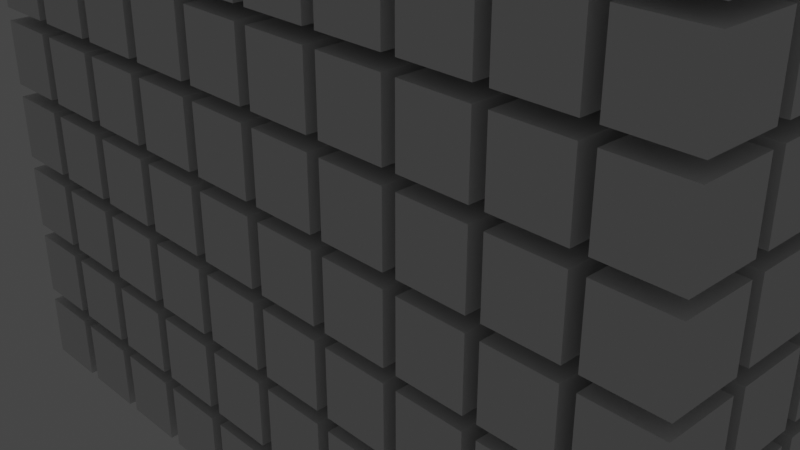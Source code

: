 # Source: CoinBasket.blend  (saved by Blender 3.6.11; exported with 4.5.12 LTS)
import bpy
from mathutils import Matrix  # noqa: F401  (used for matrix-valued properties, if any)

bpy.ops.wm.read_factory_settings(use_empty=True)
scene = bpy.context.scene
scene.name = 'Scene'

# ---- collections
col_collection = bpy.data.collections.new('Collection'); scene.collection.children.link(col_collection)

# ---- world
world_world = bpy.data.worlds.new('World'); scene.world = world_world
world_world.use_nodes = True; world_world.node_tree.nodes.clear()
_N = world_world.node_tree.nodes; _L = world_world.node_tree.links
n0 = _N.new('ShaderNodeOutputWorld'); n0.name = 'World Output'; n0.location = (300, 300)
n1 = _N.new('ShaderNodeBackground'); n1.name = 'Background'; n1.location = (10, 300)
n1.inputs[0].default_value = (0.05088, 0.05088, 0.05088, 1.0)
_L.new(n1.outputs[0], n0.inputs[0])
n0.is_active_output = True
world_world.color = (0.05088, 0.05088, 0.05088)
world_world.use_sun_shadow = False
world_world.sun_shadow_jitter_overblur = 0.0

# ---- cameras
cam_camera = bpy.data.cameras.new('Camera')
cam_camera.clip_end = 100.0
cam_camera.ortho_scale = 7.314

# ---- lights
light_light = bpy.data.lights.new('Light', 'POINT')
light_light.transmission_factor = 0.0
light_light.energy = 1000.0
light_light.shadow_soft_size = 0.1
light_light.shadow_maximum_resolution = 0.006
light_light.use_absolute_resolution = True

# ---- meshes
me_002 = bpy.data.meshes.new('立方体.002')
me_002.from_pydata([(-0.2, -0.2, -0.2), (-0.2, -0.2, 0.2), (-0.2, 0.2, -0.2), (-0.2, 0.2, 0.2), (0.2, -0.2, -0.2), (0.2, -0.2, 0.2), (0.2, 0.2, -0.2), (0.2, 0.2, 0.2)], [], [(0, 1, 3, 2), (2, 3, 7, 6), (6, 7, 5, 4), (4, 5, 1, 0), (2, 6, 4, 0), (7, 3, 1, 5)])
_uv = me_002.uv_layers.new(name='UV 贴图')
_uv.uv.foreach_set('vector', [0.375, 0.0, 0.625, 0.0, 0.625, 0.25, 0.375, 0.25, 0.375, 0.25, 0.625, 0.25, 0.625, 0.5, 0.375, 0.5, 0.375, 0.5, 0.625, 0.5, 0.625, 0.75, 0.375, 0.75, 0.375, 0.75, 0.625, 0.75, 0.625, 1.0, 0.375, 1.0, 0.125, 0.5, 0.375, 0.5, 0.375, 0.75, 0.125, 0.75, 0.625, 0.5, 0.875, 0.5, 0.875, 0.75, 0.625, 0.75])
me_002.update()
me_003 = bpy.data.meshes.new('立方体.003')
me_003.from_pydata([(-1.312, 4.902e-08, 1.121), (-0.9839, 2.147, 0.7945), (-1.312, -4.93e-08, -1.128), (-0.9839, 2.147, -0.7993), (1.311, 4.902e-08, 1.121), (0.9839, 2.147, 0.7945), (1.311, -4.93e-08, -1.128), (0.9839, 2.147, -0.7993), (-1.024, 3.315e-08, 0.7584), (1.031, 3.315e-08, 0.7584), (-0.7733, 1.826, 0.5221), (0.7741, 1.826, 0.5221), (-1.024, -3.287e-08, -0.7519), (1.031, -3.287e-08, -0.7519), (-0.7733, 1.826, -0.5173), (0.7741, 1.826, -0.5173)], [], [(0, 1, 3, 2), (2, 3, 7, 6), (6, 7, 5, 4), (4, 5, 11, 9), (2, 6, 4, 9, 8, 0), (7, 3, 1, 5), (9, 11, 15, 13), (8, 10, 1, 0), (1, 10, 11, 5), (13, 15, 14, 12), (10, 8, 12, 14), (11, 10, 14, 15), (8, 9, 13, 12)])
_uv = me_003.uv_layers.new(name='UV 贴图')
_uv.uv.foreach_set('vector', [0.375, 0.0, 0.625, 0.0, 0.625, 0.25, 0.375, 0.25, 0.375, 0.25, 0.625, 0.25, 0.625, 0.5, 0.375, 0.5, 0.375, 0.5, 0.625, 0.5, 0.625, 0.75, 0.375, 0.75, 0.375, 0.75, 0.625, 0.75, 0.5316, 0.7979, 0.375, 0.7946, 0.125, 0.5, 0.375, 0.5, 0.375, 0.75, 0.3304, 0.75, 0.176, 0.75, 0.125, 0.75, 0.625, 0.5, 0.875, 0.5, 0.875, 0.75, 0.625, 0.75, 0.375, 0.7946, 0.5316, 0.7979, 0.5316, 0.7979, 0.375, 0.7946, 0.375, 0.949, 0.5327, 0.9496, 0.625, 1.0, 0.375, 1.0, 0.625, 1.0, 0.5327, 0.9496, 0.5316, 0.7979, 0.625, 0.75, 0.375, 0.7946, 0.5316, 0.7979, 0.5327, 0.9496, 0.375, 0.949, 0.5327, 0.9496, 0.375, 0.949, 0.375, 0.949, 0.5327, 0.9496, 0.5316, 0.7979, 0.5327, 0.9496, 0.5327, 0.9496, 0.5316, 0.7979, 0.176, 0.75, 0.3304, 0.75, 0.3304, 0.75, 0.176, 0.75])
me_003.update()
me_x = bpy.data.meshes.new('立方体')
me_x.from_pydata([(-1.0, -1.0, -1.0), (-1.0, -1.0, 1.0), (-1.0, 1.0, -1.0), (-1.0, 1.0, 1.0), (1.0, -1.0, -1.0), (1.0, -1.0, 1.0), (1.0, 1.0, -1.0), (1.0, 1.0, 1.0)], [], [(0, 1, 3, 2), (2, 3, 7, 6), (6, 7, 5, 4), (4, 5, 1, 0), (2, 6, 4, 0), (7, 3, 1, 5)])
_uv = me_x.uv_layers.new(name='UV 贴图')
_uv.uv.foreach_set('vector', [0.375, 0.0, 0.625, 0.0, 0.625, 0.25, 0.375, 0.25, 0.375, 0.25, 0.625, 0.25, 0.625, 0.5, 0.375, 0.5, 0.375, 0.5, 0.625, 0.5, 0.625, 0.75, 0.375, 0.75, 0.375, 0.75, 0.625, 0.75, 0.625, 1.0, 0.375, 1.0, 0.125, 0.5, 0.375, 0.5, 0.375, 0.75, 0.125, 0.75, 0.625, 0.5, 0.875, 0.5, 0.875, 0.75, 0.625, 0.75])
me_x.update()

# ---- objects
ob_light = bpy.data.objects.new('Light', light_light)
ob_camera = bpy.data.objects.new('Camera', cam_camera)
ob_002 = bpy.data.objects.new('立方体.002', me_002)
ob_001 = bpy.data.objects.new('立方体.001', me_003)
ob_x = bpy.data.objects.new('立方体', me_x)

# ---- transforms, parenting, visibility, modifiers, constraints
ob_light.location = (4.076, 1.005, 5.904)
ob_light.rotation_euler = (0.6503, 0.05522, 1.866)
ob_light.lock_rotations_4d = False
ob_light.empty_display_type = 'ARROWS'
ob_light.color = (0.0, 0.0, 0.0, 0.0)
ob_light.lineart.crease_threshold = 0.0
ob_camera.location = (7.359, -6.926, 4.958)
ob_camera.rotation_euler = (1.109, 0.0, 0.8149)
ob_camera.lock_rotations_4d = False
ob_camera.empty_display_type = 'ARROWS'
ob_camera.color = (0.0, 0.0, 0.0, 0.0)
ob_camera.display_type = 'WIRE'
ob_camera.lineart.crease_threshold = 0.0
ob_002.location = (-1.8, -2.5, -1.01)
ob_002.scale = (1.5, 1.5, 1.5)
_m = ob_002.modifiers.new('阵列', 'ARRAY')
_m.count = 10
_m.relative_offset_displace = (1.2, 0.0, 0.0)
_m = ob_002.modifiers.new('阵列.001', 'ARRAY')
_m.count = 10
_m.relative_offset_displace = (0.0, 1.2, 0.0)
_m = ob_002.modifiers.new('阵列.002', 'ARRAY')
_m.count = 10
_m.relative_offset_displace = (0.0, 0.0, 1.2)
ob_001.location = (0.0, 0.0, 0.0)
ob_001.rotation_euler = (1.571, 0.0, 0.0)
_m = ob_001.modifiers.new('布尔', 'BOOLEAN')
_m.object = ob_002
_m.solver = 'FAST'
_m = ob_001.modifiers.new('布尔.001', 'BOOLEAN')
_m.object = ob_x
ob_x.location = (0.0, -0.2936, 0.0)

# ---- collection membership
col_collection.objects.link(ob_light)
col_collection.objects.link(ob_camera)
col_collection.objects.link(ob_002)
col_collection.objects.link(ob_001)
col_collection.objects.link(ob_x)

# ---- scene / render settings (as saved in the file)
scene.camera = ob_camera
scene.frame_start = 1; scene.frame_end = 250; scene.frame_set(1)
scene.render.engine = 'BLENDER_EEVEE_NEXT'
scene.cycles.sampling_pattern = 'TABULATED_SOBOL'
scene.view_settings.view_transform = 'Filmic'
bpy.context.view_layer.update()
